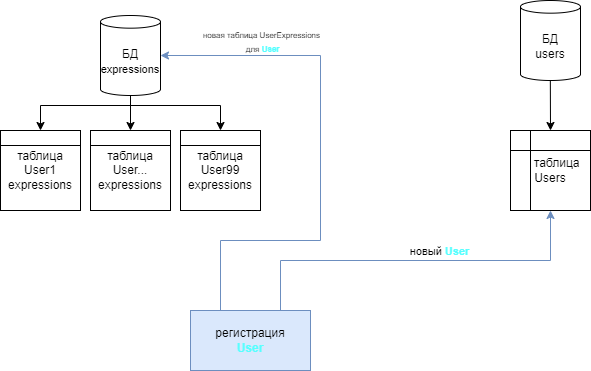

The diagram above was exported from draw.io. Its source (the exported page's mxGraphModel, read from the mxfile embedded in the PNG):
<mxGraphModel dx="1434" dy="746" grid="1" gridSize="10" guides="1" tooltips="1" connect="1" arrows="1" fold="1" page="1" pageScale="1" pageWidth="827" pageHeight="1169" math="0" shadow="0">
  <root>
    <mxCell id="0" />
    <mxCell id="1" parent="0" />
    <mxCell id="ttUZG3cuN7-WcpqN5L6e-1" value="регистрация&lt;br&gt;&lt;font color=&quot;#57ffff&quot;&gt;&lt;b&gt;User&lt;/b&gt;&lt;/font&gt;" style="rounded=0;whiteSpace=wrap;html=1;fillColor=#dae8fc;strokeColor=#6c8ebf;" parent="1" vertex="1">
      <mxGeometry x="400" y="700" width="120" height="60" as="geometry" />
    </mxCell>
    <mxCell id="ttUZG3cuN7-WcpqN5L6e-3" value="БД&lt;br&gt;users&lt;br&gt;" style="shape=cylinder3;whiteSpace=wrap;html=1;boundedLbl=1;backgroundOutline=1;size=6.3333333333332575;" parent="1" vertex="1">
      <mxGeometry x="730" y="390" width="60" height="80" as="geometry" />
    </mxCell>
    <mxCell id="ttUZG3cuN7-WcpqN5L6e-6" value="" style="endArrow=classic;html=1;rounded=0;entryX=0.5;entryY=0;entryDx=0;entryDy=0;" parent="1" target="ttUZG3cuN7-WcpqN5L6e-7" edge="1">
      <mxGeometry width="50" height="50" relative="1" as="geometry">
        <mxPoint x="759.83" y="470" as="sourcePoint" />
        <mxPoint x="759.83" y="510" as="targetPoint" />
      </mxGeometry>
    </mxCell>
    <mxCell id="ttUZG3cuN7-WcpqN5L6e-7" value="&amp;nbsp; &amp;nbsp; таблица&lt;br&gt;Users" style="shape=internalStorage;whiteSpace=wrap;html=1;backgroundOutline=1;" parent="1" vertex="1">
      <mxGeometry x="720" y="520" width="80" height="80" as="geometry" />
    </mxCell>
    <mxCell id="ttUZG3cuN7-WcpqN5L6e-8" value="БД&lt;br&gt;&lt;font style=&quot;font-size: 11px;&quot;&gt;expressions&lt;/font&gt;" style="shape=cylinder3;whiteSpace=wrap;html=1;boundedLbl=1;backgroundOutline=1;size=6.3333333333332575;" parent="1" vertex="1">
      <mxGeometry x="310" y="405" width="60" height="80" as="geometry" />
    </mxCell>
    <mxCell id="ttUZG3cuN7-WcpqN5L6e-9" value="" style="endArrow=classic;html=1;rounded=0;entryX=0.5;entryY=0;entryDx=0;entryDy=0;" parent="1" target="ttUZG3cuN7-WcpqN5L6e-10" edge="1">
      <mxGeometry width="50" height="50" relative="1" as="geometry">
        <mxPoint x="430" y="495" as="sourcePoint" />
        <mxPoint x="429.83000000000004" y="525" as="targetPoint" />
      </mxGeometry>
    </mxCell>
    <mxCell id="ttUZG3cuN7-WcpqN5L6e-10" value="таблица&lt;br&gt;User99&lt;br&gt;expressions" style="shape=internalStorage;whiteSpace=wrap;html=1;backgroundOutline=1;dx=0;dy=15;" parent="1" vertex="1">
      <mxGeometry x="390" y="520" width="80" height="80" as="geometry" />
    </mxCell>
    <mxCell id="ttUZG3cuN7-WcpqN5L6e-11" value="" style="endArrow=none;html=1;rounded=0;" parent="1" edge="1">
      <mxGeometry width="50" height="50" relative="1" as="geometry">
        <mxPoint x="250" y="495" as="sourcePoint" />
        <mxPoint x="430" y="495" as="targetPoint" />
      </mxGeometry>
    </mxCell>
    <mxCell id="ttUZG3cuN7-WcpqN5L6e-12" value="" style="endArrow=classic;html=1;rounded=0;entryX=0.5;entryY=0;entryDx=0;entryDy=0;exitX=0.5;exitY=1;exitDx=0;exitDy=0;exitPerimeter=0;" parent="1" source="ttUZG3cuN7-WcpqN5L6e-8" edge="1">
      <mxGeometry width="50" height="50" relative="1" as="geometry">
        <mxPoint x="340" y="495" as="sourcePoint" />
        <mxPoint x="340" y="520" as="targetPoint" />
      </mxGeometry>
    </mxCell>
    <mxCell id="ttUZG3cuN7-WcpqN5L6e-13" value="" style="endArrow=classic;html=1;rounded=0;entryX=0.5;entryY=0;entryDx=0;entryDy=0;" parent="1" edge="1">
      <mxGeometry width="50" height="50" relative="1" as="geometry">
        <mxPoint x="250" y="495" as="sourcePoint" />
        <mxPoint x="250" y="520" as="targetPoint" />
      </mxGeometry>
    </mxCell>
    <mxCell id="ttUZG3cuN7-WcpqN5L6e-15" value="таблица&lt;br&gt;User1&lt;br&gt;expressions" style="shape=internalStorage;whiteSpace=wrap;html=1;backgroundOutline=1;dx=0;dy=15;" parent="1" vertex="1">
      <mxGeometry x="210" y="520" width="80" height="80" as="geometry" />
    </mxCell>
    <mxCell id="ttUZG3cuN7-WcpqN5L6e-16" value="таблица&lt;br&gt;User...&lt;br&gt;expressions" style="shape=internalStorage;whiteSpace=wrap;html=1;backgroundOutline=1;dx=0;dy=15;" parent="1" vertex="1">
      <mxGeometry x="300" y="520" width="80" height="80" as="geometry" />
    </mxCell>
    <mxCell id="ttUZG3cuN7-WcpqN5L6e-18" value="" style="endArrow=classic;html=1;rounded=0;exitX=0.75;exitY=0;exitDx=0;exitDy=0;entryX=0.5;entryY=1;entryDx=0;entryDy=0;fillColor=#dae8fc;strokeColor=#6c8ebf;" parent="1" source="ttUZG3cuN7-WcpqN5L6e-1" target="ttUZG3cuN7-WcpqN5L6e-7" edge="1">
      <mxGeometry width="50" height="50" relative="1" as="geometry">
        <mxPoint x="520" y="660" as="sourcePoint" />
        <mxPoint x="760" y="650" as="targetPoint" />
        <Array as="points">
          <mxPoint x="490" y="650" />
          <mxPoint x="760" y="650" />
        </Array>
      </mxGeometry>
    </mxCell>
    <mxCell id="ttUZG3cuN7-WcpqN5L6e-21" value="новый &lt;font color=&quot;#57ffff&quot;&gt;&lt;b&gt;User&lt;/b&gt;&lt;/font&gt;" style="edgeLabel;html=1;align=center;verticalAlign=middle;resizable=0;points=[];" parent="ttUZG3cuN7-WcpqN5L6e-18" vertex="1" connectable="0">
      <mxGeometry x="0.1222" relative="1" as="geometry">
        <mxPoint y="-10" as="offset" />
      </mxGeometry>
    </mxCell>
    <mxCell id="ttUZG3cuN7-WcpqN5L6e-19" value="" style="endArrow=classic;html=1;rounded=0;exitX=0.25;exitY=0;exitDx=0;exitDy=0;entryX=1;entryY=0.5;entryDx=0;entryDy=0;fillColor=#dae8fc;strokeColor=#6c8ebf;entryPerimeter=0;" parent="1" source="ttUZG3cuN7-WcpqN5L6e-1" target="ttUZG3cuN7-WcpqN5L6e-8" edge="1">
      <mxGeometry width="50" height="50" relative="1" as="geometry">
        <mxPoint x="520" y="660" as="sourcePoint" />
        <mxPoint x="570" y="610" as="targetPoint" />
        <Array as="points">
          <mxPoint x="430" y="630" />
          <mxPoint x="530" y="630" />
          <mxPoint x="530" y="445" />
        </Array>
      </mxGeometry>
    </mxCell>
    <mxCell id="ttUZG3cuN7-WcpqN5L6e-20" value="&lt;font style=&quot;font-size: 8px;&quot;&gt;новая таблица UserExpressions&lt;br&gt;&amp;nbsp;для &lt;font color=&quot;#57ffff&quot;&gt;&lt;b&gt;User&lt;/b&gt;&lt;/font&gt;&lt;/font&gt;" style="edgeLabel;html=1;align=center;verticalAlign=middle;resizable=0;points=[];" parent="ttUZG3cuN7-WcpqN5L6e-19" vertex="1" connectable="0">
      <mxGeometry x="-0.2968" relative="1" as="geometry">
        <mxPoint x="-60" y="-189" as="offset" />
      </mxGeometry>
    </mxCell>
  </root>
</mxGraphModel>